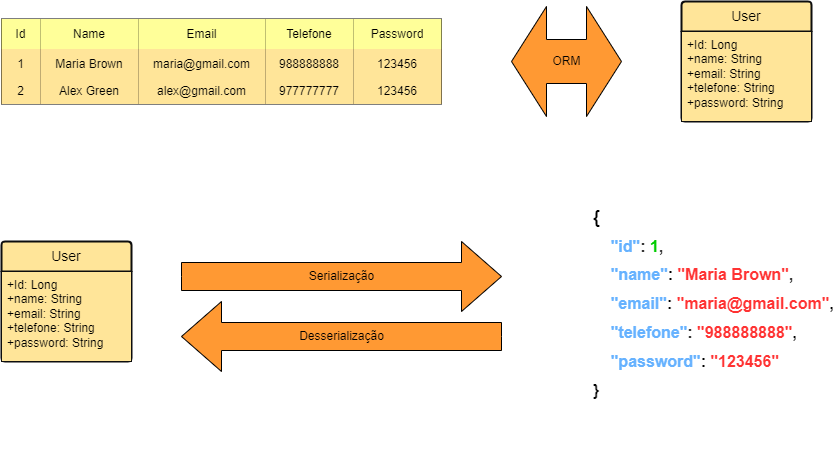

The diagram above was exported from draw.io. Its source (the exported page's mxGraphModel, read from the mxfile embedded in the PNG):
<mxGraphModel dx="2132" dy="569" grid="1" gridSize="10" guides="1" tooltips="1" connect="1" arrows="1" fold="1" page="1" pageScale="1" pageWidth="850" pageHeight="1100" math="0" shadow="0">
  <root>
    <mxCell id="0" />
    <mxCell id="1" parent="0" />
    <mxCell id="qvr_fpp3Xd4N-oScYZaB-2" value="User" style="swimlane;childLayout=stackLayout;horizontal=1;startSize=30;horizontalStack=0;rounded=1;fontSize=14;fontStyle=0;strokeWidth=2;resizeParent=0;resizeLast=1;shadow=0;dashed=0;align=center;arcSize=4;whiteSpace=wrap;html=1;fillColor=#FFE599;strokeColor=#0D0D0D;" parent="1" vertex="1">
      <mxGeometry x="680" y="40" width="130" height="120" as="geometry" />
    </mxCell>
    <mxCell id="qvr_fpp3Xd4N-oScYZaB-3" value="+Id: Long&lt;br&gt;+name: String&lt;br&gt;+email: String&lt;div&gt;+telefone: String&lt;/div&gt;&lt;div&gt;+password: String&lt;/div&gt;&lt;div&gt;&lt;br&gt;&lt;/div&gt;" style="align=left;strokeColor=#0D0D0D;fillColor=#FFE599;spacingLeft=4;fontSize=12;verticalAlign=top;resizable=0;rotatable=0;part=1;html=1;" parent="qvr_fpp3Xd4N-oScYZaB-2" vertex="1">
      <mxGeometry y="30" width="130" height="90" as="geometry" />
    </mxCell>
    <mxCell id="Syo6CRIEH11qcm7UOfU7-75" value="ORM" style="html=1;shadow=0;dashed=0;align=center;verticalAlign=middle;shape=mxgraph.arrows2.twoWayArrow;dy=0.6;dx=35;fillColor=#FF9933;" vertex="1" parent="1">
      <mxGeometry x="510" y="45" width="110" height="110" as="geometry" />
    </mxCell>
    <mxCell id="Syo6CRIEH11qcm7UOfU7-76" value="" style="shape=table;startSize=0;container=1;collapsible=0;childLayout=tableLayout;" vertex="1" parent="1">
      <mxGeometry y="57.5" width="440" height="85" as="geometry" />
    </mxCell>
    <mxCell id="Syo6CRIEH11qcm7UOfU7-77" value="" style="shape=tableRow;horizontal=0;startSize=0;swimlaneHead=0;swimlaneBody=0;strokeColor=inherit;top=0;left=0;bottom=0;right=0;collapsible=0;dropTarget=0;fillColor=none;points=[[0,0.5],[1,0.5]];portConstraint=eastwest;" vertex="1" parent="Syo6CRIEH11qcm7UOfU7-76">
      <mxGeometry width="440" height="30" as="geometry" />
    </mxCell>
    <mxCell id="Syo6CRIEH11qcm7UOfU7-78" value="Id" style="shape=partialRectangle;html=1;whiteSpace=wrap;connectable=0;strokeColor=inherit;overflow=hidden;fillColor=#FFFF99;top=0;left=0;bottom=0;right=0;pointerEvents=1;" vertex="1" parent="Syo6CRIEH11qcm7UOfU7-77">
      <mxGeometry width="39" height="30" as="geometry">
        <mxRectangle width="39" height="30" as="alternateBounds" />
      </mxGeometry>
    </mxCell>
    <mxCell id="Syo6CRIEH11qcm7UOfU7-79" value="Name" style="shape=partialRectangle;html=1;whiteSpace=wrap;connectable=0;strokeColor=inherit;overflow=hidden;fillColor=#FFFF99;top=0;left=0;bottom=0;right=0;pointerEvents=1;" vertex="1" parent="Syo6CRIEH11qcm7UOfU7-77">
      <mxGeometry x="39" width="98" height="30" as="geometry">
        <mxRectangle width="98" height="30" as="alternateBounds" />
      </mxGeometry>
    </mxCell>
    <mxCell id="Syo6CRIEH11qcm7UOfU7-80" value="Email&lt;span style=&quot;white-space: pre;&quot;&gt;&#09;&lt;/span&gt;" style="shape=partialRectangle;html=1;whiteSpace=wrap;connectable=0;strokeColor=inherit;overflow=hidden;fillColor=#FFFF99;top=0;left=0;bottom=0;right=0;pointerEvents=1;" vertex="1" parent="Syo6CRIEH11qcm7UOfU7-77">
      <mxGeometry x="137" width="127" height="30" as="geometry">
        <mxRectangle width="127" height="30" as="alternateBounds" />
      </mxGeometry>
    </mxCell>
    <mxCell id="Syo6CRIEH11qcm7UOfU7-81" value="Telefone" style="shape=partialRectangle;html=1;whiteSpace=wrap;connectable=0;strokeColor=inherit;overflow=hidden;fillColor=#FFFF99;top=0;left=0;bottom=0;right=0;pointerEvents=1;" vertex="1" parent="Syo6CRIEH11qcm7UOfU7-77">
      <mxGeometry x="264" width="88" height="30" as="geometry">
        <mxRectangle width="88" height="30" as="alternateBounds" />
      </mxGeometry>
    </mxCell>
    <mxCell id="Syo6CRIEH11qcm7UOfU7-82" value="Password" style="shape=partialRectangle;html=1;whiteSpace=wrap;connectable=0;strokeColor=inherit;overflow=hidden;fillColor=#FFFF99;top=0;left=0;bottom=0;right=0;pointerEvents=1;" vertex="1" parent="Syo6CRIEH11qcm7UOfU7-77">
      <mxGeometry x="352" width="88" height="30" as="geometry">
        <mxRectangle width="88" height="30" as="alternateBounds" />
      </mxGeometry>
    </mxCell>
    <mxCell id="Syo6CRIEH11qcm7UOfU7-83" value="" style="shape=tableRow;horizontal=0;startSize=0;swimlaneHead=0;swimlaneBody=0;strokeColor=inherit;top=0;left=0;bottom=0;right=0;collapsible=0;dropTarget=0;fillColor=none;points=[[0,0.5],[1,0.5]];portConstraint=eastwest;" vertex="1" parent="Syo6CRIEH11qcm7UOfU7-76">
      <mxGeometry y="30" width="440" height="30" as="geometry" />
    </mxCell>
    <mxCell id="Syo6CRIEH11qcm7UOfU7-84" value="1" style="shape=partialRectangle;html=1;whiteSpace=wrap;connectable=0;strokeColor=inherit;overflow=hidden;fillColor=#FFE599;top=0;left=0;bottom=0;right=0;pointerEvents=1;" vertex="1" parent="Syo6CRIEH11qcm7UOfU7-83">
      <mxGeometry width="39" height="30" as="geometry">
        <mxRectangle width="39" height="30" as="alternateBounds" />
      </mxGeometry>
    </mxCell>
    <mxCell id="Syo6CRIEH11qcm7UOfU7-85" value="Maria Brown" style="shape=partialRectangle;html=1;whiteSpace=wrap;connectable=0;strokeColor=inherit;overflow=hidden;fillColor=#FFE599;top=0;left=0;bottom=0;right=0;pointerEvents=1;" vertex="1" parent="Syo6CRIEH11qcm7UOfU7-83">
      <mxGeometry x="39" width="98" height="30" as="geometry">
        <mxRectangle width="98" height="30" as="alternateBounds" />
      </mxGeometry>
    </mxCell>
    <mxCell id="Syo6CRIEH11qcm7UOfU7-86" value="maria@gmail.com&lt;span style=&quot;white-space: pre;&quot;&gt;&#09;&lt;/span&gt;" style="shape=partialRectangle;html=1;whiteSpace=wrap;connectable=0;strokeColor=inherit;overflow=hidden;fillColor=#FFE599;top=0;left=0;bottom=0;right=0;pointerEvents=1;" vertex="1" parent="Syo6CRIEH11qcm7UOfU7-83">
      <mxGeometry x="137" width="127" height="30" as="geometry">
        <mxRectangle width="127" height="30" as="alternateBounds" />
      </mxGeometry>
    </mxCell>
    <mxCell id="Syo6CRIEH11qcm7UOfU7-87" value="988888888" style="shape=partialRectangle;html=1;whiteSpace=wrap;connectable=0;strokeColor=inherit;overflow=hidden;fillColor=#FFE599;top=0;left=0;bottom=0;right=0;pointerEvents=1;" vertex="1" parent="Syo6CRIEH11qcm7UOfU7-83">
      <mxGeometry x="264" width="88" height="30" as="geometry">
        <mxRectangle width="88" height="30" as="alternateBounds" />
      </mxGeometry>
    </mxCell>
    <mxCell id="Syo6CRIEH11qcm7UOfU7-88" value="123456" style="shape=partialRectangle;html=1;whiteSpace=wrap;connectable=0;strokeColor=inherit;overflow=hidden;fillColor=#FFE599;top=0;left=0;bottom=0;right=0;pointerEvents=1;" vertex="1" parent="Syo6CRIEH11qcm7UOfU7-83">
      <mxGeometry x="352" width="88" height="30" as="geometry">
        <mxRectangle width="88" height="30" as="alternateBounds" />
      </mxGeometry>
    </mxCell>
    <mxCell id="Syo6CRIEH11qcm7UOfU7-89" value="" style="shape=tableRow;horizontal=0;startSize=0;swimlaneHead=0;swimlaneBody=0;strokeColor=inherit;top=0;left=0;bottom=0;right=0;collapsible=0;dropTarget=0;fillColor=none;points=[[0,0.5],[1,0.5]];portConstraint=eastwest;" vertex="1" parent="Syo6CRIEH11qcm7UOfU7-76">
      <mxGeometry y="60" width="440" height="25" as="geometry" />
    </mxCell>
    <mxCell id="Syo6CRIEH11qcm7UOfU7-90" value="2" style="shape=partialRectangle;html=1;whiteSpace=wrap;connectable=0;strokeColor=inherit;overflow=hidden;fillColor=#FFE599;top=0;left=0;bottom=0;right=0;pointerEvents=1;" vertex="1" parent="Syo6CRIEH11qcm7UOfU7-89">
      <mxGeometry width="39" height="25" as="geometry">
        <mxRectangle width="39" height="25" as="alternateBounds" />
      </mxGeometry>
    </mxCell>
    <mxCell id="Syo6CRIEH11qcm7UOfU7-91" value="Alex Green" style="shape=partialRectangle;html=1;whiteSpace=wrap;connectable=0;strokeColor=inherit;overflow=hidden;fillColor=#FFE599;top=0;left=0;bottom=0;right=0;pointerEvents=1;" vertex="1" parent="Syo6CRIEH11qcm7UOfU7-89">
      <mxGeometry x="39" width="98" height="25" as="geometry">
        <mxRectangle width="98" height="25" as="alternateBounds" />
      </mxGeometry>
    </mxCell>
    <mxCell id="Syo6CRIEH11qcm7UOfU7-92" value="alex@gmail.com" style="shape=partialRectangle;html=1;whiteSpace=wrap;connectable=0;strokeColor=inherit;overflow=hidden;fillColor=#FFE599;top=0;left=0;bottom=0;right=0;pointerEvents=1;" vertex="1" parent="Syo6CRIEH11qcm7UOfU7-89">
      <mxGeometry x="137" width="127" height="25" as="geometry">
        <mxRectangle width="127" height="25" as="alternateBounds" />
      </mxGeometry>
    </mxCell>
    <mxCell id="Syo6CRIEH11qcm7UOfU7-93" value="977777777" style="shape=partialRectangle;html=1;whiteSpace=wrap;connectable=0;strokeColor=inherit;overflow=hidden;fillColor=#FFE599;top=0;left=0;bottom=0;right=0;pointerEvents=1;" vertex="1" parent="Syo6CRIEH11qcm7UOfU7-89">
      <mxGeometry x="264" width="88" height="25" as="geometry">
        <mxRectangle width="88" height="25" as="alternateBounds" />
      </mxGeometry>
    </mxCell>
    <mxCell id="Syo6CRIEH11qcm7UOfU7-94" value="123456" style="shape=partialRectangle;html=1;whiteSpace=wrap;connectable=0;strokeColor=inherit;overflow=hidden;fillColor=#FFE599;top=0;left=0;bottom=0;right=0;pointerEvents=1;" vertex="1" parent="Syo6CRIEH11qcm7UOfU7-89">
      <mxGeometry x="352" width="88" height="25" as="geometry">
        <mxRectangle width="88" height="25" as="alternateBounds" />
      </mxGeometry>
    </mxCell>
    <mxCell id="Syo6CRIEH11qcm7UOfU7-95" value="Serialização" style="html=1;shadow=0;dashed=0;align=center;verticalAlign=middle;shape=mxgraph.arrows2.arrow;dy=0.6;dx=40;notch=0;fillColor=#FF9933;" vertex="1" parent="1">
      <mxGeometry x="180" y="280" width="320" height="70" as="geometry" />
    </mxCell>
    <mxCell id="Syo6CRIEH11qcm7UOfU7-96" value="Desserialização" style="html=1;shadow=0;dashed=0;align=center;verticalAlign=middle;shape=mxgraph.arrows2.arrow;dy=0.6;dx=40;flipH=1;notch=0;fillColor=#FF9933;" vertex="1" parent="1">
      <mxGeometry x="180" y="340" width="320" height="70" as="geometry" />
    </mxCell>
    <mxCell id="Syo6CRIEH11qcm7UOfU7-97" value="User" style="swimlane;childLayout=stackLayout;horizontal=1;startSize=30;horizontalStack=0;rounded=1;fontSize=14;fontStyle=0;strokeWidth=2;resizeParent=0;resizeLast=1;shadow=0;dashed=0;align=center;arcSize=4;whiteSpace=wrap;html=1;fillColor=#FFE599;strokeColor=#0D0D0D;" vertex="1" parent="1">
      <mxGeometry y="280" width="130" height="120" as="geometry" />
    </mxCell>
    <mxCell id="Syo6CRIEH11qcm7UOfU7-98" value="+Id: Long&lt;br&gt;+name: String&lt;br&gt;+email: String&lt;div&gt;+telefone: String&lt;/div&gt;&lt;div&gt;+password: String&lt;/div&gt;&lt;div&gt;&lt;br&gt;&lt;/div&gt;" style="align=left;strokeColor=#0D0D0D;fillColor=#FFE599;spacingLeft=4;fontSize=12;verticalAlign=top;resizable=0;rotatable=0;part=1;html=1;" vertex="1" parent="Syo6CRIEH11qcm7UOfU7-97">
      <mxGeometry y="30" width="130" height="90" as="geometry" />
    </mxCell>
    <mxCell id="Syo6CRIEH11qcm7UOfU7-99" value="&lt;p&gt;&lt;font style=&quot;font-size: 18px;&quot;&gt;{&lt;br&gt;&lt;/font&gt;&lt;font size=&quot;3&quot;&gt;&amp;nbsp; &amp;nbsp; &lt;font color=&quot;#66b2ff&quot;&gt;&quot;id&quot;&lt;/font&gt;: &lt;font color=&quot;#00cc00&quot;&gt;1&lt;/font&gt;,&lt;br&gt;&lt;/font&gt;&lt;font size=&quot;3&quot;&gt;&amp;nbsp; &amp;nbsp; &lt;font color=&quot;#66b2ff&quot;&gt;&quot;name&quot;&lt;/font&gt;: &lt;font color=&quot;#ff3333&quot;&gt;&quot;Maria Brown&quot;&lt;/font&gt;,&lt;br&gt;&lt;/font&gt;&lt;font size=&quot;3&quot;&gt;&amp;nbsp; &amp;nbsp; &lt;font color=&quot;#66b2ff&quot;&gt;&quot;email&quot;&lt;/font&gt;: &lt;font color=&quot;#ff3333&quot;&gt;&quot;maria@gmail.com&quot;&lt;/font&gt;,&lt;br&gt;&lt;/font&gt;&lt;font size=&quot;3&quot;&gt;&amp;nbsp; &amp;nbsp; &lt;font color=&quot;#66b2ff&quot;&gt;&quot;telefone&quot;&lt;/font&gt;: &lt;font color=&quot;#ff3333&quot;&gt;&quot;988888888&quot;&lt;/font&gt;,&lt;br&gt;&lt;/font&gt;&lt;font size=&quot;3&quot;&gt;&amp;nbsp; &amp;nbsp; &lt;font color=&quot;#66b2ff&quot;&gt;&quot;password&quot;&lt;/font&gt;: &lt;font color=&quot;#ff3333&quot;&gt;&quot;123456&quot;&lt;/font&gt;&lt;br&gt;&lt;/font&gt;&lt;font size=&quot;3&quot;&gt;}&lt;/font&gt;&lt;/p&gt;" style="text;strokeColor=none;fillColor=none;html=1;fontSize=24;fontStyle=1;verticalAlign=middle;align=left;" vertex="1" parent="1">
      <mxGeometry x="590" y="180" width="240" height="320" as="geometry" />
    </mxCell>
  </root>
</mxGraphModel>